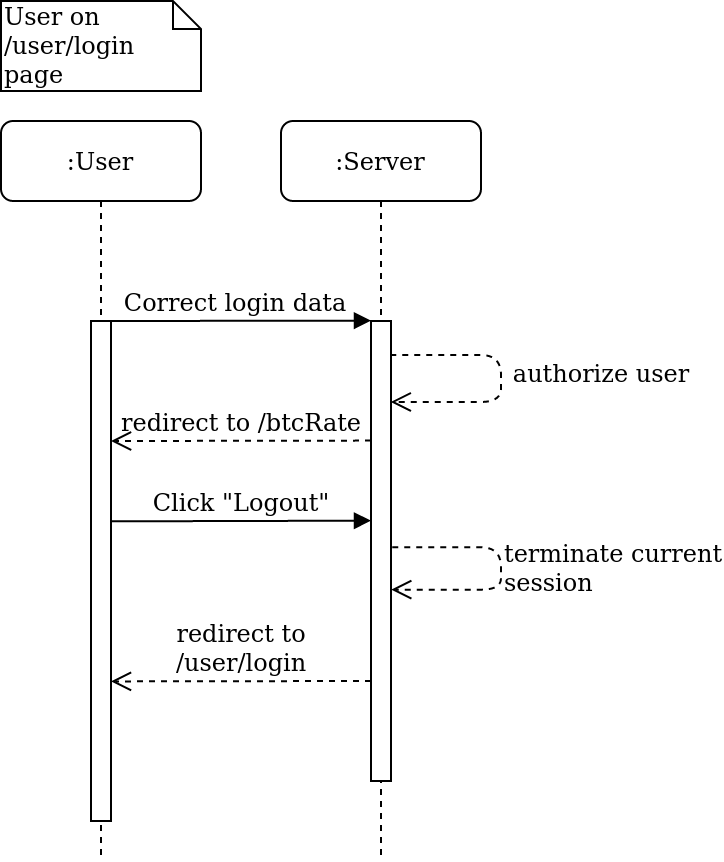

The diagram above was exported from draw.io. Its source (the exported page's mxGraphModel, read from the mxfile embedded in the PNG):
<mxGraphModel dx="716" dy="405" grid="1" gridSize="10" guides="1" tooltips="1" connect="1" arrows="1" fold="1" page="1" pageScale="1" pageWidth="1100" pageHeight="850" background="none" math="0" shadow="0">
  <root>
    <mxCell id="0" />
    <mxCell id="1" parent="0" />
    <mxCell id="7baba1c4bc27f4b0-2" value=":Server" style="shape=umlLifeline;perimeter=lifelinePerimeter;whiteSpace=wrap;html=1;container=1;collapsible=0;recursiveResize=0;outlineConnect=0;rounded=1;shadow=0;comic=0;labelBackgroundColor=none;strokeWidth=1;fontFamily=Verdana;fontSize=12;align=center;" parent="1" vertex="1">
      <mxGeometry x="240" y="80" width="100" height="370" as="geometry" />
    </mxCell>
    <mxCell id="7baba1c4bc27f4b0-10" value="" style="html=1;points=[];perimeter=orthogonalPerimeter;rounded=0;shadow=0;comic=0;labelBackgroundColor=none;strokeWidth=1;fontFamily=Verdana;fontSize=12;align=center;" parent="7baba1c4bc27f4b0-2" vertex="1">
      <mxGeometry x="45" y="100" width="10" height="230" as="geometry" />
    </mxCell>
    <mxCell id="BYRvlpbGuO0wMNDnfP4J-2" value="&lt;div&gt;authorize user&lt;/div&gt;&lt;div&gt;&lt;br&gt;&lt;/div&gt;" style="html=1;verticalAlign=bottom;endArrow=open;dashed=1;endSize=8;labelBackgroundColor=none;fontFamily=Verdana;fontSize=12;edgeStyle=elbowEdgeStyle;elbow=vertical;exitX=0.957;exitY=0.074;exitDx=0;exitDy=0;exitPerimeter=0;entryX=0.986;entryY=0.176;entryDx=0;entryDy=0;entryPerimeter=0;" edge="1" parent="7baba1c4bc27f4b0-2" source="7baba1c4bc27f4b0-10" target="7baba1c4bc27f4b0-10">
      <mxGeometry x="0.1772" y="51" relative="1" as="geometry">
        <mxPoint x="-80" y="160" as="targetPoint" />
        <Array as="points">
          <mxPoint x="110" y="130" />
          <mxPoint x="110" y="180" />
          <mxPoint x="25" y="160" />
        </Array>
        <mxPoint x="40" y="160" as="sourcePoint" />
        <mxPoint x="50" y="-41" as="offset" />
      </mxGeometry>
    </mxCell>
    <mxCell id="BYRvlpbGuO0wMNDnfP4J-10" value="&lt;div align=&quot;left&quot;&gt;terminate current&lt;/div&gt;&lt;div align=&quot;left&quot;&gt; session&lt;/div&gt;" style="html=1;verticalAlign=bottom;endArrow=open;dashed=1;endSize=8;labelBackgroundColor=none;fontFamily=Verdana;fontSize=12;edgeStyle=elbowEdgeStyle;elbow=vertical;exitX=1.062;exitY=0.492;exitDx=0;exitDy=0;exitPerimeter=0;entryX=1.009;entryY=0.584;entryDx=0;entryDy=0;entryPerimeter=0;align=left;" edge="1" parent="7baba1c4bc27f4b0-2" source="7baba1c4bc27f4b0-10" target="7baba1c4bc27f4b0-10">
      <mxGeometry x="0.1581" y="6" relative="1" as="geometry">
        <mxPoint x="89.86000000000001" y="263.46000000000004" as="targetPoint" />
        <Array as="points">
          <mxPoint x="110" y="220" />
          <mxPoint x="145" y="302.98" />
          <mxPoint x="60" y="282.98" />
        </Array>
        <mxPoint x="60" y="240" as="sourcePoint" />
        <mxPoint as="offset" />
      </mxGeometry>
    </mxCell>
    <mxCell id="7baba1c4bc27f4b0-8" value=":User" style="shape=umlLifeline;perimeter=lifelinePerimeter;whiteSpace=wrap;html=1;container=1;collapsible=0;recursiveResize=0;outlineConnect=0;rounded=1;shadow=0;comic=0;labelBackgroundColor=none;strokeWidth=1;fontFamily=Verdana;fontSize=12;align=center;" parent="1" vertex="1">
      <mxGeometry x="100" y="80" width="100" height="370" as="geometry" />
    </mxCell>
    <mxCell id="7baba1c4bc27f4b0-9" value="" style="html=1;points=[];perimeter=orthogonalPerimeter;rounded=0;shadow=0;comic=0;labelBackgroundColor=none;strokeWidth=1;fontFamily=Verdana;fontSize=12;align=center;" parent="7baba1c4bc27f4b0-8" vertex="1">
      <mxGeometry x="45" y="100" width="10" height="250" as="geometry" />
    </mxCell>
    <mxCell id="7baba1c4bc27f4b0-11" value="Correct login data" style="html=1;verticalAlign=bottom;endArrow=block;entryX=0;entryY=0;labelBackgroundColor=none;fontFamily=Verdana;fontSize=12;edgeStyle=elbowEdgeStyle;elbow=vertical;" parent="1" source="7baba1c4bc27f4b0-9" target="7baba1c4bc27f4b0-10" edge="1">
      <mxGeometry relative="1" as="geometry">
        <mxPoint x="220" y="190" as="sourcePoint" />
      </mxGeometry>
    </mxCell>
    <mxCell id="7baba1c4bc27f4b0-40" value="User on /user/login page" style="shape=note;whiteSpace=wrap;html=1;size=14;verticalAlign=top;align=left;spacingTop=-6;rounded=0;shadow=0;comic=0;labelBackgroundColor=none;strokeWidth=1;fontFamily=Verdana;fontSize=12" parent="1" vertex="1">
      <mxGeometry x="100" y="20" width="100" height="45" as="geometry" />
    </mxCell>
    <mxCell id="BYRvlpbGuO0wMNDnfP4J-6" value="redirect to /btcRate" style="html=1;verticalAlign=bottom;endArrow=open;dashed=1;endSize=8;labelBackgroundColor=none;fontFamily=Verdana;fontSize=12;edgeStyle=elbowEdgeStyle;elbow=vertical;exitX=0;exitY=0.26;exitDx=0;exitDy=0;exitPerimeter=0;" edge="1" parent="1" source="7baba1c4bc27f4b0-10">
      <mxGeometry relative="1" as="geometry">
        <mxPoint x="155" y="240" as="targetPoint" />
        <Array as="points">
          <mxPoint x="255" y="240" />
        </Array>
        <mxPoint x="280" y="240" as="sourcePoint" />
      </mxGeometry>
    </mxCell>
    <mxCell id="BYRvlpbGuO0wMNDnfP4J-9" value="Click &quot;Logout&quot;" style="html=1;verticalAlign=bottom;endArrow=block;entryX=0;entryY=0;labelBackgroundColor=none;fontFamily=Verdana;fontSize=12;edgeStyle=elbowEdgeStyle;elbow=vertical;" edge="1" parent="1">
      <mxGeometry relative="1" as="geometry">
        <mxPoint x="155" y="280.16666666666674" as="sourcePoint" />
        <mxPoint x="285" y="280" as="targetPoint" />
      </mxGeometry>
    </mxCell>
    <mxCell id="BYRvlpbGuO0wMNDnfP4J-11" value="&lt;div&gt;redirect to&lt;/div&gt;&lt;div&gt; /user/login&lt;/div&gt;" style="html=1;verticalAlign=bottom;endArrow=open;dashed=1;endSize=8;labelBackgroundColor=none;fontFamily=Verdana;fontSize=12;edgeStyle=elbowEdgeStyle;elbow=vertical;exitX=0;exitY=0.26;exitDx=0;exitDy=0;exitPerimeter=0;" edge="1" parent="1">
      <mxGeometry relative="1" as="geometry">
        <mxPoint x="155" y="360.20000000000005" as="targetPoint" />
        <Array as="points">
          <mxPoint x="255" y="360.20000000000005" />
        </Array>
        <mxPoint x="285" y="360" as="sourcePoint" />
      </mxGeometry>
    </mxCell>
  </root>
</mxGraphModel>